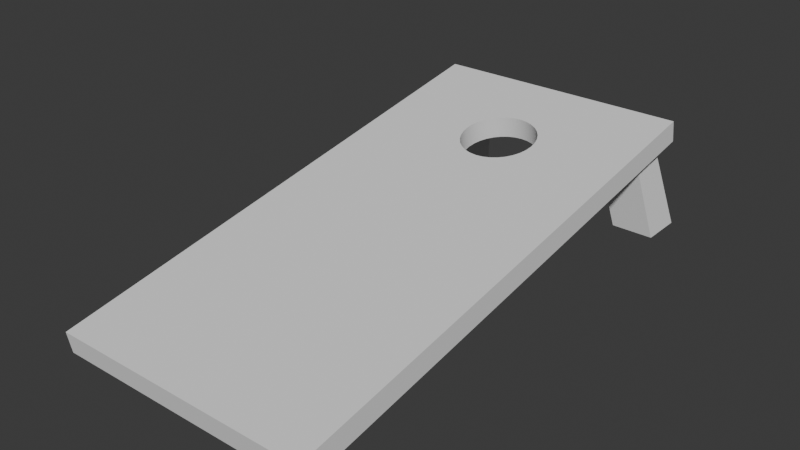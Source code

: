 # Source: cornhole.blend  (saved by Blender 4.5.87; exported with 4.5.12 LTS)
import bpy
from mathutils import Matrix  # noqa: F401  (used for matrix-valued properties, if any)

bpy.ops.wm.read_factory_settings(use_empty=True)
scene = bpy.context.scene
scene.name = 'Scene'

# ---- collections
col_collection = bpy.data.collections.new('Collection'); scene.collection.children.link(col_collection)

# ---- node groups
ng_smooth_by_angle = bpy.data.node_groups.new('Smooth by Angle', 'GeometryNodeTree')
_s = ng_smooth_by_angle.interface.new_socket(name='Mesh', in_out='OUTPUT', socket_type='NodeSocketGeometry')
_s = ng_smooth_by_angle.interface.new_socket(name='Mesh', in_out='INPUT', socket_type='NodeSocketGeometry')
_s = ng_smooth_by_angle.interface.new_socket(name='Angle', in_out='INPUT', socket_type='NodeSocketFloat')
_s.subtype = 'ANGLE'
_s.default_value = 0.5236
_s.min_value = 0.0
_s.max_value = 3.142
_s.description = 'Maximum face angle for smooth edges'
_s = ng_smooth_by_angle.interface.new_socket(name='Ignore Sharpness', in_out='INPUT', socket_type='NodeSocketBool')
_s.force_non_field = True
ng_smooth_by_angle.description = 'Set the sharpness of mesh edges based on the angle between the neighboring faces'
ng_smooth_by_angle.is_modifier = True
_N = ng_smooth_by_angle.nodes; _L = ng_smooth_by_angle.links
n0 = _N.new('GeometryNodeSetShadeSmooth'); n0.name = 'Set Shade Smooth'; n0.location = (120, -80)
n0.domain = 'EDGE'
n1 = _N.new('GeometryNodeSetShadeSmooth'); n1.name = 'Set Shade Smooth.001'; n1.location = (300, -80)
n2 = _N.new('NodeGroupOutput'); n2.name = 'Group Output'; n2.location = (480, -80)
n3 = _N.new('GeometryNodeInputMeshEdgeAngle'); n3.name = 'Edge Angle'; n3.location = (-440, -240)
n4 = _N.new('NodeGroupInput'); n4.name = 'Group Input'; n4.location = (-80, -80)
n5 = _N.new('GeometryNodeInputEdgeSmooth'); n5.name = 'Is Edge Smooth'; n5.location = (-260, -120)
n6 = _N.new('GeometryNodeInputShadeSmooth'); n6.name = 'Is Shade Smooth'; n6.location = (-440, -397)
n7 = _N.new('FunctionNodeCompare'); n7.name = 'Compare'; n7.location = (-260, -260)
n7.operation = 'LESS_EQUAL'
n7.inputs[6].default_value = (0.0, 0.0, 0.0, 0.0)
n7.inputs[7].default_value = (0.0, 0.0, 0.0, 0.0)
n8 = _N.new('FunctionNodeBooleanMath'); n8.name = 'Boolean Math.001'; n8.location = (-80, -260)
n9 = _N.new('NodeGroupInput'); n9.name = 'Group Input.001'; n9.location = (-440, -329)
n10 = _N.new('NodeGroupInput'); n10.name = 'Group Input.002'; n10.location = (-259, -189)
n11 = _N.new('FunctionNodeBooleanMath'); n11.name = 'Boolean Math'; n11.location = (-80, -149)
n11.operation = 'OR'
n12 = _N.new('FunctionNodeBooleanMath'); n12.name = 'Boolean Math.002'; n12.location = (-260, -380)
n12.operation = 'OR'
n13 = _N.new('NodeGroupInput'); n13.name = 'Group Input.003'; n13.location = (-440, -460)
_L.new(n3.outputs[0], n7.inputs[0])
_L.new(n1.outputs[0], n2.inputs[0])
_L.new(n9.outputs[1], n7.inputs[1])
_L.new(n7.outputs[0], n8.inputs[0])
_L.new(n4.outputs[0], n0.inputs[0])
_L.new(n0.outputs[0], n1.inputs[0])
_L.new(n8.outputs[0], n0.inputs[2])
_L.new(n10.outputs[2], n11.inputs[1])
_L.new(n5.outputs[0], n11.inputs[0])
_L.new(n11.outputs[0], n0.inputs[1])
_L.new(n13.outputs[2], n12.inputs[1])
_L.new(n6.outputs[0], n12.inputs[0])
_L.new(n12.outputs[0], n8.inputs[1])
n2.is_active_output = True

# ---- world
world_world = bpy.data.worlds.new('World'); scene.world = world_world
world_world.use_nodes = True; world_world.node_tree.nodes.clear()
_N = world_world.node_tree.nodes; _L = world_world.node_tree.links
n0 = _N.new('ShaderNodeOutputWorld'); n0.name = 'World Output'; n0.location = (200, 100)
n1 = _N.new('ShaderNodeBackground'); n1.name = 'Background'; n1.location = (-200, 100)
n1.inputs[0].default_value = (0.05088, 0.05088, 0.05088, 1.0)
_L.new(n1.outputs[0], n0.inputs[0])
n0.is_active_output = True
world_world.color = (0.05088, 0.05088, 0.05088)
world_world.sun_shadow_jitter_overblur = 0.0

# ---- meshes
me_plane = bpy.data.meshes.new('Plane')
me_plane.from_pydata([(-0.7621, -1.416, -0.2503), (0.4565, -1.416, -0.2503), (-0.7621, 0.9847, 0.174), (0.4565, 0.9847, 0.174), (-0.7621, 0.9669, 0.2752), (-0.7621, -1.434, -0.1492), (0.4565, -1.434, -0.1492), (0.4565, 0.9669, 0.2752), (-0.3265, 0.5083, 0.08984), (-0.3231, 0.4747, 0.08391), (-0.3231, 0.5418, 0.09577), (-0.297, 0.4127, 0.07295), (-0.3132, 0.5741, 0.1015), (-0.3132, 0.4425, 0.0782), (-0.297, 0.6039, 0.1067), (-0.2488, 0.3653, 0.06456), (-0.2753, 0.6299, 0.1113), (-0.1859, 0.677, 0.1197), (-0.1859, 0.3396, 0.06002), (-0.2186, 0.6672, 0.1179), (-0.2186, 0.3494, 0.06175), (-0.2488, 0.6513, 0.1151), (-0.2753, 0.3867, 0.06834), (-0.1177, 0.3396, 0.06002), (-0.1177, 0.677, 0.1197), (-0.05474, 0.3653, 0.06456), (-0.05474, 0.6513, 0.1151), (-0.08494, 0.3494, 0.06175), (-0.08494, 0.6672, 0.1179), (-0.006547, 0.4127, 0.07295), (-0.006547, 0.6039, 0.1067), (0.02289, 0.5083, 0.08984), (0.01954, 0.5418, 0.09577), (0.01954, 0.4747, 0.08391), (0.009595, 0.5741, 0.1015), (0.009595, 0.4425, 0.0782), (-0.02827, 0.6299, 0.1113), (-0.02827, 0.3867, 0.06834), (-0.1518, 0.6803, 0.1202), (-0.1518, 0.3363, 0.05944), (-0.3265, 0.4904, 0.1909), (-0.3231, 0.4569, 0.185), (-0.3231, 0.524, 0.1969), (-0.297, 0.3949, 0.1741), (-0.3132, 0.5562, 0.2026), (-0.3132, 0.4246, 0.1793), (-0.297, 0.586, 0.2078), (-0.2488, 0.3474, 0.1657), (-0.2753, 0.6121, 0.2124), (-0.1859, 0.6591, 0.2208), (-0.1859, 0.3217, 0.1611), (-0.2186, 0.6493, 0.219), (-0.2186, 0.3315, 0.1629), (-0.2488, 0.6334, 0.2162), (-0.2753, 0.3688, 0.1694), (-0.1177, 0.3217, 0.1611), (-0.1177, 0.6591, 0.2208), (-0.05474, 0.3474, 0.1657), (-0.05474, 0.6334, 0.2162), (-0.08494, 0.3315, 0.1629), (-0.08494, 0.6493, 0.219), (-0.006547, 0.3949, 0.1741), (-0.006547, 0.586, 0.2078), (-0.01102, 0.5914, 0.2088), (0.02289, 0.4904, 0.1909), (0.01954, 0.524, 0.1969), (0.01954, 0.4569, 0.185), (0.009595, 0.5562, 0.2026), (0.009595, 0.4246, 0.1793), (-0.02827, 0.6121, 0.2124), (-0.02827, 0.3688, 0.1694), (-0.1518, 0.6624, 0.2213), (-0.1518, 0.3184, 0.1605), (-0.7959, 0.8579, -0.2545), (-0.6911, 0.7695, 0.1503), (-0.7959, 1.055, -0.2545), (-0.6911, 0.9271, 0.1852), (-0.5983, 0.8579, -0.2545), (-0.4935, 0.7695, 0.1503), (-0.5983, 1.055, -0.2545), (-0.4935, 0.9271, 0.1852), (0.2743, 0.8419, -0.2529), (0.1909, 0.7695, 0.1503), (0.2743, 1.04, -0.2529), (0.1909, 0.9271, 0.1852), (0.4719, 0.8419, -0.2529), (0.3885, 0.7695, 0.1503), (0.4719, 1.04, -0.2529), (0.3885, 0.9271, 0.1852)], [], [(2, 3, 30, 36, 26, 28, 24, 38, 17, 19, 21, 16, 14), (30, 3, 1, 0, 2, 14, 12, 10, 8, 9, 13, 11, 22, 15, 20, 18, 39, 23, 27, 25, 37, 29, 35, 33, 31, 32, 34), (46, 4, 5, 6, 7, 63, 62, 67, 65, 64, 66, 68, 61, 70, 57, 59, 55, 72, 50, 52, 47, 54, 43, 45, 41, 40, 42, 44), (69, 63, 7, 4, 46, 48, 53, 51, 49, 71, 56, 60, 58), (2, 0, 5, 4), (3, 2, 4, 7), (0, 1, 6, 5), (1, 3, 7, 6), (71, 38, 24, 56), (56, 24, 28, 60), (60, 28, 26, 58), (58, 26, 36, 69), (36, 30, 62, 63, 69), (30, 34, 67, 62), (34, 32, 65, 67), (32, 31, 64, 65), (31, 33, 66, 64), (33, 35, 68, 66), (35, 29, 61, 68), (29, 37, 70, 61), (37, 25, 57, 70), (25, 27, 59, 57), (27, 23, 55, 59), (23, 39, 72, 55), (39, 18, 50, 72), (18, 20, 52, 50), (20, 15, 47, 52), (15, 22, 54, 47), (54, 22, 11, 43), (43, 11, 13, 45), (45, 13, 9, 41), (41, 9, 8, 40), (40, 8, 10, 42), (42, 10, 12, 44), (44, 12, 14, 46), (46, 14, 16, 48), (48, 16, 21, 53), (53, 21, 19, 51), (51, 19, 17, 49), (49, 17, 38, 71), (73, 74, 76, 75), (75, 76, 80, 79), (79, 80, 78, 77), (77, 78, 74, 73), (75, 79, 77, 73), (80, 76, 74, 78), (81, 82, 84, 83), (83, 84, 88, 87), (87, 88, 86, 85), (85, 86, 82, 81), (83, 87, 85, 81), (88, 84, 82, 86)])
me_plane.polygons.foreach_set('use_smooth', [True] * 52)
_k = set([(73, 74), (73, 75), (73, 77), (74, 76), (74, 78), (75, 76), (75, 79), (76, 80), (77, 78), (77, 79), (78, 80), (79, 80), (81, 82), (81, 83), (81, 85), (82, 84), (82, 86), (83, 84), (83, 87), (84, 88), (85, 86), (85, 87), (86, 88), (87, 88)])
me_plane.attributes.new('sharp_edge', 'BOOLEAN', 'EDGE').data.foreach_set('value', [ (min(e.vertices), max(e.vertices)) in _k for e in me_plane.edges])
_uv = me_plane.uv_layers.new(name='UVMap')
_uv.uv.foreach_set('vector', [0.0, 1.0, 1.0, 1.0, 0.62, 0.8414, 0.6022, 0.8522, 0.5805, 0.8611, 0.5557, 0.8678, 0.5288, 0.8718, 0.5008, 0.8732, 0.4729, 0.8718, 0.446, 0.8678, 0.4212, 0.8611, 0.3995, 0.8522, 0.3817, 0.8414, 0.62, 0.8414, 1.0, 1.0, 1.0, 0.0, 0.0, 0.0, 0.0, 1.0, 0.3817, 0.8414, 0.3684, 0.829, 0.3603, 0.8155, 0.3575, 0.8016, 0.3603, 0.7876, 0.3684, 0.7741, 0.3817, 0.7618, 0.3995, 0.7509, 0.4212, 0.742, 0.446, 0.7354, 0.4729, 0.7313, 0.5008, 0.7299, 0.5288, 0.7313, 0.5557, 0.7354, 0.5805, 0.742, 0.6022, 0.7509, 0.62, 0.7618, 0.6333, 0.7741, 0.6414, 0.7876, 0.6442, 0.8016, 0.6414, 0.8155, 0.6333, 0.829, 0.3817, 0.8414, 0.0, 1.0, 0.0, 0.0, 1.0, 0.0, 1.0, 1.0, 0.6164, 0.8436, 0.62, 0.8414, 0.6333, 0.829, 0.6414, 0.8155, 0.6442, 0.8016, 0.6414, 0.7876, 0.6333, 0.7741, 0.62, 0.7618, 0.6022, 0.7509, 0.5805, 0.742, 0.5557, 0.7354, 0.5288, 0.7313, 0.5008, 0.7299, 0.4729, 0.7313, 0.446, 0.7354, 0.4212, 0.742, 0.3995, 0.7509, 0.3817, 0.7618, 0.3684, 0.7741, 0.3603, 0.7876, 0.3575, 0.8016, 0.3603, 0.8155, 0.3684, 0.829, 0.6022, 0.8522, 0.6164, 0.8436, 1.0, 1.0, 0.0, 1.0, 0.3817, 0.8414, 0.3995, 0.8522, 0.4212, 0.8611, 0.446, 0.8678, 0.4729, 0.8718, 0.5008, 0.8732, 0.5288, 0.8718, 0.5557, 0.8678, 0.5805, 0.8611, 0.0, 1.0, 0.0, 0.0, 0.0, 0.0, 0.0, 1.0, 1.0, 1.0, 0.0, 1.0, 0.0, 1.0, 1.0, 1.0, 0.0, 0.0, 1.0, 0.0, 1.0, 0.0, 0.0, 0.0, 1.0, 0.0, 1.0, 1.0, 1.0, 1.0, 1.0, 0.0, 1.0, 0.8969, 1.0, 0.75, 0.9688, 0.75, 0.9688, 0.8969, 0.9688, 0.8969, 0.9688, 0.75, 0.9375, 0.75, 0.9375, 0.8969, 0.9375, 0.8969, 0.9375, 0.75, 0.9062, 0.75, 0.9062, 0.8969, 0.9062, 0.8969, 0.9062, 0.75, 0.875, 0.75, 0.875, 0.8969, 0.875, 0.75, 0.8438, 0.75, 0.8438, 0.8969, 0.8502, 0.8969, 0.875, 0.8969, 0.8438, 0.75, 0.8125, 0.75, 0.8125, 0.8969, 0.8438, 0.8969, 0.8125, 0.75, 0.7812, 0.75, 0.7812, 0.8969, 0.8125, 0.8969, 0.7812, 0.75, 0.75, 0.75, 0.75, 0.8969, 0.7812, 0.8969, 0.75, 0.75, 0.7188, 0.75, 0.7188, 0.8969, 0.75, 0.8969, 0.7188, 0.75, 0.6875, 0.75, 0.6875, 0.8969, 0.7188, 0.8969, 0.6875, 0.75, 0.6562, 0.75, 0.6562, 0.8969, 0.6875, 0.8969, 0.6562, 0.75, 0.625, 0.75, 0.625, 0.8969, 0.6562, 0.8969, 0.625, 0.75, 0.5938, 0.75, 0.5938, 0.8969, 0.625, 0.8969, 0.5938, 0.75, 0.5625, 0.75, 0.5625, 0.8969, 0.5938, 0.8969, 0.5625, 0.75, 0.5312, 0.75, 0.5312, 0.8969, 0.5625, 0.8969, 0.5312, 0.75, 0.5, 0.75, 0.5, 0.8969, 0.5312, 0.8969, 0.5, 0.75, 0.4688, 0.75, 0.4688, 0.8969, 0.5, 0.8969, 0.4688, 0.75, 0.4375, 0.75, 0.4375, 0.8969, 0.4688, 0.8969, 0.4375, 0.75, 0.4062, 0.75, 0.4062, 0.8969, 0.4375, 0.8969, 0.4062, 0.75, 0.375, 0.75, 0.375, 0.8969, 0.4062, 0.8969, 0.375, 0.8969, 0.375, 0.75, 0.3438, 0.75, 0.3438, 0.8969, 0.3438, 0.8969, 0.3438, 0.75, 0.3125, 0.75, 0.3125, 0.8969, 0.3125, 0.8969, 0.3125, 0.75, 0.2812, 0.75, 0.2812, 0.8969, 0.2812, 0.8969, 0.2812, 0.75, 0.25, 0.75, 0.25, 0.8969, 0.25, 0.8969, 0.25, 0.75, 0.2188, 0.75, 0.2188, 0.8969, 0.2188, 0.8969, 0.2188, 0.75, 0.1875, 0.75, 0.1875, 0.8969, 0.1875, 0.8969, 0.1875, 0.75, 0.1562, 0.75, 0.1562, 0.8969, 0.1562, 0.8969, 0.1562, 0.75, 0.125, 0.75, 0.125, 0.8969, 0.125, 0.8969, 0.125, 0.75, 0.09375, 0.75, 0.09375, 0.8969, 0.09375, 0.8969, 0.09375, 0.75, 0.0625, 0.75, 0.0625, 0.8969, 0.0625, 0.8969, 0.0625, 0.75, 0.03125, 0.75, 0.03125, 0.8969, 0.03125, 0.8969, 0.03125, 0.75, 0.0, 0.75, 0.0, 0.8969, 0.375, 0.0, 0.625, 0.0, 0.625, 0.25, 0.375, 0.25, 0.375, 0.25, 0.625, 0.25, 0.625, 0.5, 0.375, 0.5, 0.375, 0.5, 0.625, 0.5, 0.625, 0.75, 0.375, 0.75, 0.375, 0.75, 0.625, 0.75, 0.625, 1.0, 0.375, 1.0, 0.125, 0.5, 0.375, 0.5, 0.375, 0.75, 0.125, 0.75, 0.625, 0.5, 0.875, 0.5, 0.875, 0.75, 0.625, 0.75, 0.375, 0.0, 0.625, 0.0, 0.625, 0.25, 0.375, 0.25, 0.375, 0.25, 0.625, 0.25, 0.625, 0.5, 0.375, 0.5, 0.375, 0.5, 0.625, 0.5, 0.625, 0.75, 0.375, 0.75, 0.375, 0.75, 0.625, 0.75, 0.625, 1.0, 0.375, 1.0, 0.125, 0.5, 0.375, 0.5, 0.375, 0.75, 0.125, 0.75, 0.625, 0.5, 0.875, 0.5, 0.875, 0.75, 0.625, 0.75])
me_plane.update()
me_plane.normals_split_custom_set([tuple(v) for v in zip(*[iter([-0.5773, 0.669, -0.4681, 0.5773, 0.669, -0.4681, -0.5684, -0.247, -0.7848, -0.5147, -0.3875, -0.7648, -0.4044, -0.4766, -0.7806, -0.2785, -0.5429, -0.7923, -0.142, -0.5837, -0.7995, 1.041e-08, -0.5974, -0.8019, 0.142, -0.5837, -0.7995, 0.2785, -0.5429, -0.7923, 0.4044, -0.4766, -0.7806, 0.5147, -0.3875, -0.7648, 0.5684, -0.247, -0.7848, -0.5684, -0.247, -0.7848, 0.5773, 0.669, -0.4681, 0.5774, -0.4681, -0.669, -0.5774, -0.4681, -0.669, -0.5773, 0.669, -0.4681, 0.5684, -0.247, -0.7848, 0.6725, -0.155, -0.7237, 0.7139, -0.02049, -0.7, 0.7279, 0.1193, -0.6752, 0.7139, 0.2592, -0.6505, 0.6725, 0.3936, -0.6268, 0.6052, 0.5176, -0.6049, 0.5147, 0.6262, -0.5857, 0.4044, 0.7153, -0.5699, 0.2785, 0.7816, -0.5582, 0.142, 0.8223, -0.551, -1.735e-08, 0.8361, -0.5485, -0.142, 0.8223, -0.551, -0.2785, 0.7816, -0.5582, -0.4044, 0.7153, -0.5699, -0.5147, 0.6262, -0.5857, -0.6052, 0.5176, -0.6049, -0.6725, 0.3936, -0.6268, -0.7139, 0.2592, -0.6505, -0.7279, 0.1193, -0.6752, -0.7139, -0.02049, -0.7, -0.6725, -0.155, -0.7237, 0.5684, -0.501, 0.6526, -0.5773, 0.468, 0.669, -0.5774, -0.669, 0.4681, 0.5774, -0.669, 0.4681, 0.5773, 0.468, 0.669, -0.5466, -0.5648, 0.6182, -0.6052, -0.5176, 0.6049, -0.6725, -0.3936, 0.6268, -0.7139, -0.2592, 0.6505, -0.7279, -0.1193, 0.6752, -0.7139, 0.02049, 0.7, -0.6725, 0.155, 0.7237, -0.6052, 0.2789, 0.7456, -0.5147, 0.3875, 0.7648, -0.4044, 0.4766, 0.7806, -0.2785, 0.5429, 0.7923, -0.142, 0.5837, 0.7995, -1.388e-08, 0.5974, 0.8019, 0.142, 0.5837, 0.7995, 0.2785, 0.5429, 0.7923, 0.4044, 0.4766, 0.7806, 0.5147, 0.3875, 0.7648, 0.6052, 0.2789, 0.7456, 0.6725, 0.155, 0.7237, 0.7139, 0.02049, 0.7, 0.7279, -0.1193, 0.6752, 0.7139, -0.2592, 0.6505, 0.6725, -0.3936, 0.6268, -0.5147, -0.6262, 0.5857, -0.5466, -0.5648, 0.6182, 0.5773, 0.468, 0.669, -0.5773, 0.468, 0.669, 0.5684, -0.501, 0.6526, 0.5147, -0.6262, 0.5857, 0.4044, -0.7153, 0.5699, 0.2785, -0.7816, 0.5582, 0.142, -0.8223, 0.551, -1.735e-08, -0.8361, 0.5485, -0.142, -0.8223, 0.551, -0.2785, -0.7816, 0.5582, -0.4044, -0.7153, 0.5699, -0.5773, 0.669, -0.4681, -0.5774, -0.4681, -0.669, -0.5774, -0.669, 0.4681, -0.5773, 0.468, 0.669, 0.5773, 0.669, -0.4681, -0.5773, 0.669, -0.4681, -0.5773, 0.468, 0.669, 0.5773, 0.468, 0.669, -0.5774, -0.4681, -0.669, 0.5774, -0.4681, -0.669, 0.5774, -0.669, 0.4681, -0.5774, -0.669, 0.4681, 0.5774, -0.4681, -0.669, 0.5773, 0.669, -0.4681, 0.5773, 0.468, 0.669, 0.5774, -0.669, 0.4681, -1.735e-08, -0.8361, 0.5485, 1.041e-08, -0.5974, -0.8019, -0.142, -0.5837, -0.7995, -0.142, -0.8223, 0.551, -0.142, -0.8223, 0.551, -0.142, -0.5837, -0.7995, -0.2785, -0.5429, -0.7923, -0.2785, -0.7816, 0.5582, -0.2785, -0.7816, 0.5582, -0.2785, -0.5429, -0.7923, -0.4044, -0.4766, -0.7806, -0.4044, -0.7153, 0.5699, -0.4044, -0.7153, 0.5699, -0.4044, -0.4766, -0.7806, -0.5147, -0.3875, -0.7648, -0.5147, -0.6262, 0.5857, -0.5147, -0.3875, -0.7648, -0.5684, -0.247, -0.7848, -0.6052, -0.5176, 0.6049, -0.5466, -0.5648, 0.6182, -0.5147, -0.6262, 0.5857, -0.5684, -0.247, -0.7848, -0.6725, -0.155, -0.7237, -0.6725, -0.3936, 0.6268, -0.6052, -0.5176, 0.6049, -0.6725, -0.155, -0.7237, -0.7139, -0.02049, -0.7, -0.7139, -0.2592, 0.6505, -0.6725, -0.3936, 0.6268, -0.7139, -0.02049, -0.7, -0.7279, 0.1193, -0.6752, -0.7279, -0.1193, 0.6752, -0.7139, -0.2592, 0.6505, -0.7279, 0.1193, -0.6752, -0.7139, 0.2592, -0.6505, -0.7139, 0.02049, 0.7, -0.7279, -0.1193, 0.6752, -0.7139, 0.2592, -0.6505, -0.6725, 0.3936, -0.6268, -0.6725, 0.155, 0.7237, -0.7139, 0.02049, 0.7, -0.6725, 0.3936, -0.6268, -0.6052, 0.5176, -0.6049, -0.6052, 0.2789, 0.7456, -0.6725, 0.155, 0.7237, -0.6052, 0.5176, -0.6049, -0.5147, 0.6262, -0.5857, -0.5147, 0.3875, 0.7648, -0.6052, 0.2789, 0.7456, -0.5147, 0.6262, -0.5857, -0.4044, 0.7153, -0.5699, -0.4044, 0.4766, 0.7806, -0.5147, 0.3875, 0.7648, -0.4044, 0.7153, -0.5699, -0.2785, 0.7816, -0.5582, -0.2785, 0.5429, 0.7923, -0.4044, 0.4766, 0.7806, -0.2785, 0.7816, -0.5582, -0.142, 0.8223, -0.551, -0.142, 0.5837, 0.7995, -0.2785, 0.5429, 0.7923, -0.142, 0.8223, -0.551, -1.735e-08, 0.8361, -0.5485, -1.388e-08, 0.5974, 0.8019, -0.142, 0.5837, 0.7995, -1.735e-08, 0.8361, -0.5485, 0.142, 0.8223, -0.551, 0.142, 0.5837, 0.7995, -1.388e-08, 0.5974, 0.8019, 0.142, 0.8223, -0.551, 0.2785, 0.7816, -0.5582, 0.2785, 0.5429, 0.7923, 0.142, 0.5837, 0.7995, 0.2785, 0.7816, -0.5582, 0.4044, 0.7153, -0.5699, 0.4044, 0.4766, 0.7806, 0.2785, 0.5429, 0.7923, 0.4044, 0.7153, -0.5699, 0.5147, 0.6262, -0.5857, 0.5147, 0.3875, 0.7648, 0.4044, 0.4766, 0.7806, 0.5147, 0.3875, 0.7648, 0.5147, 0.6262, -0.5857, 0.6052, 0.5176, -0.6049, 0.6052, 0.2789, 0.7456, 0.6052, 0.2789, 0.7456, 0.6052, 0.5176, -0.6049, 0.6725, 0.3936, -0.6268, 0.6725, 0.155, 0.7237, 0.6725, 0.155, 0.7237, 0.6725, 0.3936, -0.6268, 0.7139, 0.2592, -0.6505, 0.7139, 0.02049, 0.7, 0.7139, 0.02049, 0.7, 0.7139, 0.2592, -0.6505, 0.7279, 0.1193, -0.6752, 0.7279, -0.1193, 0.6752, 0.7279, -0.1193, 0.6752, 0.7279, 0.1193, -0.6752, 0.7139, -0.02049, -0.7, 0.7139, -0.2592, 0.6505, 0.7139, -0.2592, 0.6505, 0.7139, -0.02049, -0.7, 0.6725, -0.155, -0.7237, 0.6725, -0.3936, 0.6268, 0.6725, -0.3936, 0.6268, 0.6725, -0.155, -0.7237, 0.5684, -0.247, -0.7848, 0.5684, -0.501, 0.6526, 0.5684, -0.501, 0.6526, 0.5684, -0.247, -0.7848, 0.5147, -0.3875, -0.7648, 0.5147, -0.6262, 0.5857, 0.5147, -0.6262, 0.5857, 0.5147, -0.3875, -0.7648, 0.4044, -0.4766, -0.7806, 0.4044, -0.7153, 0.5699, 0.4044, -0.7153, 0.5699, 0.4044, -0.4766, -0.7806, 0.2785, -0.5429, -0.7923, 0.2785, -0.7816, 0.5582, 0.2785, -0.7816, 0.5582, 0.2785, -0.5429, -0.7923, 0.142, -0.5837, -0.7995, 0.142, -0.8223, 0.551, 0.142, -0.8223, 0.551, 0.142, -0.5837, -0.7995, 1.041e-08, -0.5974, -0.8019, -1.735e-08, -0.8361, 0.5485, -0.9717, -0.02308, 0.2352, -0.9717, -0.02308, 0.2352, -0.9717, -0.02308, 0.2352, -0.9717, -0.02308, 0.2352, 0.0, 0.9599, 0.2803, 0.0, 0.9599, 0.2803, 0.0, 0.9599, 0.2803, 0.0, 0.9599, 0.2803, 0.9717, 0.02308, -0.2352, 0.9717, 0.02308, -0.2352, 0.9717, 0.02308, -0.2352, 0.9717, 0.02308, -0.2352, 0.0, -0.977, -0.2132, 0.0, -0.977, -0.2132, 0.0, -0.977, -0.2132, 0.0, -0.977, -0.2132, 0.0, 0.0, -1.0, 0.0, 0.0, -1.0, 0.0, 0.0, -1.0, 0.0, 0.0, -1.0, 0.0, -0.216, 0.9764, 0.0, -0.216, 0.9764, 0.0, -0.216, 0.9764, 0.0, -0.216, 0.9764, -0.9815, 0.0187, -0.1905, -0.9815, 0.0187, -0.1905, -0.9815, 0.0187, -0.1905, -0.9815, 0.0187, -0.1905, 0.0, 0.9686, 0.2487, 0.0, 0.9686, 0.2487, 0.0, 0.9686, 0.2487, 0.0, 0.9686, 0.2487, 0.9815, -0.0187, 0.1905, 0.9815, -0.0187, 0.1905, 0.9815, -0.0187, 0.1905, 0.9815, -0.0187, 0.1905, 0.0, -0.9843, -0.1767, 0.0, -0.9843, -0.1767, 0.0, -0.9843, -0.1767, 0.0, -0.9843, -0.1767, 0.0, 0.0, -1.0, 0.0, 0.0, -1.0, 0.0, 0.0, -1.0, 0.0, 0.0, -1.0, 0.0, -0.216, 0.9764, 0.0, -0.216, 0.9764, 0.0, -0.216, 0.9764, 0.0, -0.216, 0.9764])] * 3)])

# ---- objects
ob_cornholeboard = bpy.data.objects.new('CornholeBoard', me_plane)

# ---- transforms, parenting, visibility, modifiers, constraints
ob_cornholeboard.location = (0.0, 0.0, 0.2551)
ob_cornholeboard.rotation_euler = (-1.629e-07, 0.0, 0.0)
ob_cornholeboard.color = (0.8, 0.8, 0.8, 1.0)
_m = ob_cornholeboard.modifiers.new('Smooth by Angle', 'NODES')
_m.node_group = ng_smooth_by_angle
_m.use_pin_to_last = True
_m.show_group_selector = False

# ---- collection membership
col_collection.objects.link(ob_cornholeboard)

# ---- scene / render settings (as saved in the file)
scene.frame_start = 1; scene.frame_end = 250; scene.frame_set(1)
scene.render.engine = 'BLENDER_EEVEE_NEXT'
bpy.context.view_layer.update()

# ---- added for rendering (the .blend has no active camera and no usable light): camera, sun
cam_auto = bpy.data.cameras.new('AutoCamera')
cam_auto.lens = 50.0
cam_auto.sensor_width = 36.0
cam_auto.clip_end = 1000.0
ob_auto_camera = bpy.data.objects.new('AutoCamera', cam_auto)
scene.collection.objects.link(ob_auto_camera)
ob_auto_camera.location = (2.46903, -3.34652, 2.37025)
ob_auto_camera.rotation_euler = (1.09748, -7.21219e-08, 0.694738)
scene.camera = ob_auto_camera
light_auto_sun = bpy.data.lights.new('AutoSun', 'SUN')
light_auto_sun.energy = 3.0
light_auto_sun.angle = 0.0523599
ob_auto_sun = bpy.data.objects.new('AutoSun', light_auto_sun)
scene.collection.objects.link(ob_auto_sun)
ob_auto_sun.rotation_euler = (0.872665, 0.174533, 0.523599)
bpy.context.view_layer.update()
